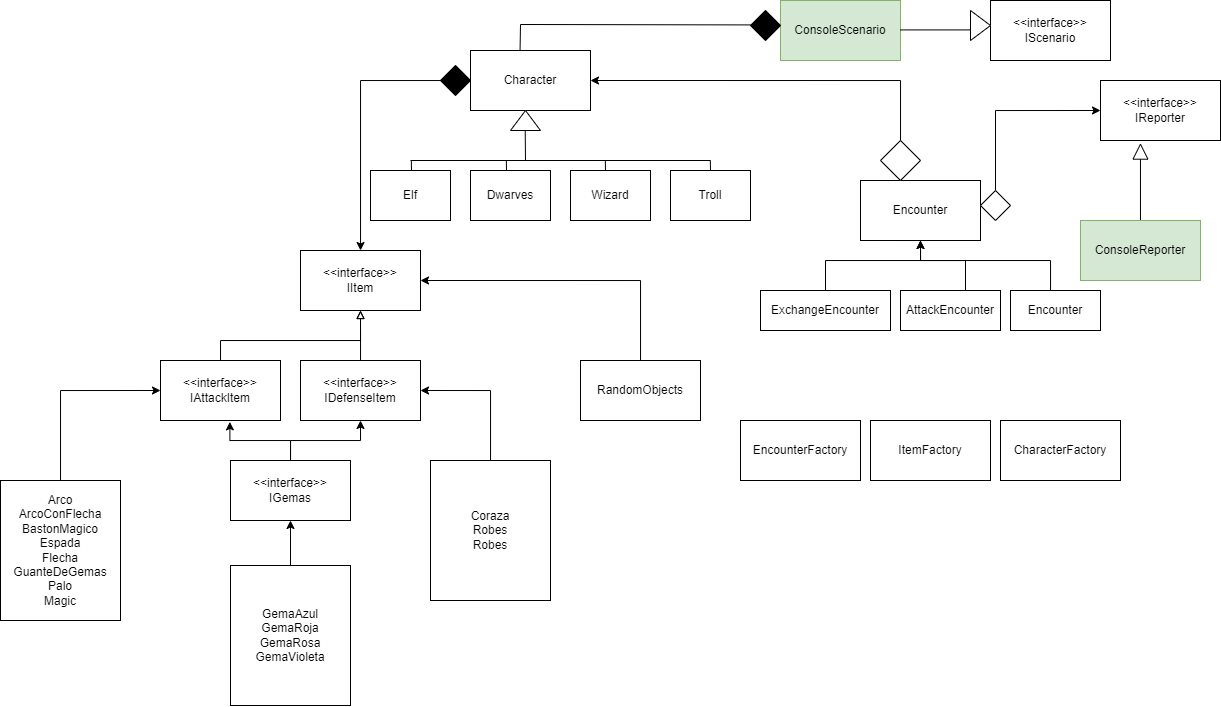

The diagram above was exported from draw.io. Its source (the exported page's mxGraphModel, read from the mxfile embedded in the PNG):
<mxGraphModel dx="1717" dy="333" grid="1" gridSize="10" guides="1" tooltips="1" connect="1" arrows="1" fold="1" page="1" pageScale="1" pageWidth="827" pageHeight="1169" math="0" shadow="0">
  <root>
    <mxCell id="0" />
    <mxCell id="1" parent="0" />
    <mxCell id="CJ2sljLQCQVDHcY2sp9k-1" value="&amp;lt;&amp;lt;interface&amp;gt;&amp;gt;&lt;br&gt;IScenario" style="rounded=0;whiteSpace=wrap;html=1;" vertex="1" parent="1">
      <mxGeometry x="670" y="20" width="120" height="60" as="geometry" />
    </mxCell>
    <mxCell id="CJ2sljLQCQVDHcY2sp9k-2" value="" style="triangle;whiteSpace=wrap;html=1;" vertex="1" parent="1">
      <mxGeometry x="650" y="30" width="20" height="30" as="geometry" />
    </mxCell>
    <mxCell id="CJ2sljLQCQVDHcY2sp9k-3" value="ConsoleScenario" style="rounded=0;whiteSpace=wrap;html=1;fillColor=#d5e8d4;strokeColor=#82b366;" vertex="1" parent="1">
      <mxGeometry x="460" y="20" width="120" height="60" as="geometry" />
    </mxCell>
    <mxCell id="CJ2sljLQCQVDHcY2sp9k-6" value="" style="endArrow=none;html=1;rounded=0;" edge="1" parent="1">
      <mxGeometry width="50" height="50" relative="1" as="geometry">
        <mxPoint x="580" y="49.41" as="sourcePoint" />
        <mxPoint x="650" y="49.41" as="targetPoint" />
      </mxGeometry>
    </mxCell>
    <mxCell id="CJ2sljLQCQVDHcY2sp9k-7" value="Character" style="rounded=0;whiteSpace=wrap;html=1;" vertex="1" parent="1">
      <mxGeometry x="150" y="70" width="120" height="60" as="geometry" />
    </mxCell>
    <mxCell id="CJ2sljLQCQVDHcY2sp9k-8" value="" style="rhombus;whiteSpace=wrap;html=1;strokeColor=#000000;fillColor=#000000;" vertex="1" parent="1">
      <mxGeometry x="430" y="30" width="30" height="30" as="geometry" />
    </mxCell>
    <mxCell id="CJ2sljLQCQVDHcY2sp9k-9" value="" style="endArrow=none;html=1;rounded=0;exitX=0.413;exitY=-0.01;exitDx=0;exitDy=0;exitPerimeter=0;" edge="1" parent="1" source="CJ2sljLQCQVDHcY2sp9k-7">
      <mxGeometry width="50" height="50" relative="1" as="geometry">
        <mxPoint x="270" y="44.41" as="sourcePoint" />
        <mxPoint x="430" y="44.41" as="targetPoint" />
        <Array as="points">
          <mxPoint x="200" y="44" />
        </Array>
      </mxGeometry>
    </mxCell>
    <mxCell id="CJ2sljLQCQVDHcY2sp9k-11" value="" style="triangle;whiteSpace=wrap;html=1;rotation=-90;" vertex="1" parent="1">
      <mxGeometry x="195" y="125" width="20" height="30" as="geometry" />
    </mxCell>
    <mxCell id="CJ2sljLQCQVDHcY2sp9k-12" value="" style="endArrow=none;html=1;rounded=0;" edge="1" parent="1">
      <mxGeometry width="50" height="50" relative="1" as="geometry">
        <mxPoint x="205" y="180" as="sourcePoint" />
        <mxPoint x="204.71" y="150" as="targetPoint" />
      </mxGeometry>
    </mxCell>
    <mxCell id="CJ2sljLQCQVDHcY2sp9k-13" value="" style="endArrow=none;html=1;rounded=0;" edge="1" parent="1">
      <mxGeometry width="50" height="50" relative="1" as="geometry">
        <mxPoint x="90" y="180" as="sourcePoint" />
        <mxPoint x="390" y="180" as="targetPoint" />
      </mxGeometry>
    </mxCell>
    <mxCell id="CJ2sljLQCQVDHcY2sp9k-14" value="Elf" style="rounded=0;whiteSpace=wrap;html=1;" vertex="1" parent="1">
      <mxGeometry x="50" y="190" width="80" height="50" as="geometry" />
    </mxCell>
    <mxCell id="CJ2sljLQCQVDHcY2sp9k-15" value="Dwarves" style="rounded=0;whiteSpace=wrap;html=1;" vertex="1" parent="1">
      <mxGeometry x="150" y="190" width="80" height="50" as="geometry" />
    </mxCell>
    <mxCell id="CJ2sljLQCQVDHcY2sp9k-16" value="Wizard" style="rounded=0;whiteSpace=wrap;html=1;" vertex="1" parent="1">
      <mxGeometry x="250" y="190" width="80" height="50" as="geometry" />
    </mxCell>
    <mxCell id="CJ2sljLQCQVDHcY2sp9k-17" value="Troll" style="rounded=0;whiteSpace=wrap;html=1;" vertex="1" parent="1">
      <mxGeometry x="350" y="190" width="80" height="50" as="geometry" />
    </mxCell>
    <mxCell id="CJ2sljLQCQVDHcY2sp9k-18" value="" style="endArrow=none;html=1;rounded=0;" edge="1" parent="1">
      <mxGeometry width="50" height="50" relative="1" as="geometry">
        <mxPoint x="390" y="190" as="sourcePoint" />
        <mxPoint x="389.83" y="180" as="targetPoint" />
      </mxGeometry>
    </mxCell>
    <mxCell id="CJ2sljLQCQVDHcY2sp9k-19" value="" style="endArrow=none;html=1;rounded=0;" edge="1" parent="1" source="CJ2sljLQCQVDHcY2sp9k-17">
      <mxGeometry width="50" height="50" relative="1" as="geometry">
        <mxPoint x="400" y="200" as="sourcePoint" />
        <mxPoint x="399.83" y="190" as="targetPoint" />
      </mxGeometry>
    </mxCell>
    <mxCell id="CJ2sljLQCQVDHcY2sp9k-20" value="" style="endArrow=none;html=1;rounded=0;" edge="1" parent="1">
      <mxGeometry width="50" height="50" relative="1" as="geometry">
        <mxPoint x="285" y="190" as="sourcePoint" />
        <mxPoint x="284.83" y="180" as="targetPoint" />
      </mxGeometry>
    </mxCell>
    <mxCell id="CJ2sljLQCQVDHcY2sp9k-21" value="" style="endArrow=none;html=1;rounded=0;" edge="1" parent="1">
      <mxGeometry width="50" height="50" relative="1" as="geometry">
        <mxPoint x="186" y="190" as="sourcePoint" />
        <mxPoint x="185.82999999999998" y="180" as="targetPoint" />
      </mxGeometry>
    </mxCell>
    <mxCell id="CJ2sljLQCQVDHcY2sp9k-22" value="" style="endArrow=none;html=1;rounded=0;" edge="1" parent="1">
      <mxGeometry width="50" height="50" relative="1" as="geometry">
        <mxPoint x="91" y="190" as="sourcePoint" />
        <mxPoint x="90.82999999999998" y="180" as="targetPoint" />
      </mxGeometry>
    </mxCell>
    <mxCell id="CJ2sljLQCQVDHcY2sp9k-23" value="Encounter" style="rounded=0;whiteSpace=wrap;html=1;" vertex="1" parent="1">
      <mxGeometry x="540" y="200" width="120" height="60" as="geometry" />
    </mxCell>
    <mxCell id="CJ2sljLQCQVDHcY2sp9k-25" style="edgeStyle=orthogonalEdgeStyle;rounded=0;orthogonalLoop=1;jettySize=auto;html=1;entryX=1;entryY=0.5;entryDx=0;entryDy=0;" edge="1" parent="1" source="CJ2sljLQCQVDHcY2sp9k-24" target="CJ2sljLQCQVDHcY2sp9k-7">
      <mxGeometry relative="1" as="geometry">
        <Array as="points">
          <mxPoint x="580" y="100" />
        </Array>
      </mxGeometry>
    </mxCell>
    <mxCell id="CJ2sljLQCQVDHcY2sp9k-24" value="" style="rhombus;whiteSpace=wrap;html=1;" vertex="1" parent="1">
      <mxGeometry x="560" y="160" width="40" height="40" as="geometry" />
    </mxCell>
    <mxCell id="CJ2sljLQCQVDHcY2sp9k-26" value="&amp;lt;&amp;lt;interface&amp;gt;&amp;gt;&lt;br&gt;IReporter" style="rounded=0;whiteSpace=wrap;html=1;" vertex="1" parent="1">
      <mxGeometry x="780" y="100" width="120" height="60" as="geometry" />
    </mxCell>
    <mxCell id="CJ2sljLQCQVDHcY2sp9k-28" style="edgeStyle=orthogonalEdgeStyle;rounded=0;orthogonalLoop=1;jettySize=auto;html=1;entryX=0.333;entryY=1.043;entryDx=0;entryDy=0;entryPerimeter=0;endArrow=block;endFill=0;strokeWidth=1;endSize=14;startSize=11;" edge="1" parent="1" source="CJ2sljLQCQVDHcY2sp9k-27" target="CJ2sljLQCQVDHcY2sp9k-26">
      <mxGeometry relative="1" as="geometry" />
    </mxCell>
    <mxCell id="CJ2sljLQCQVDHcY2sp9k-27" value="ConsoleReporter" style="rounded=0;whiteSpace=wrap;html=1;fillColor=#d5e8d4;strokeColor=#82b366;" vertex="1" parent="1">
      <mxGeometry x="760" y="240" width="120" height="60" as="geometry" />
    </mxCell>
    <mxCell id="CJ2sljLQCQVDHcY2sp9k-31" style="edgeStyle=orthogonalEdgeStyle;rounded=0;orthogonalLoop=1;jettySize=auto;html=1;entryX=0;entryY=0.5;entryDx=0;entryDy=0;" edge="1" parent="1" source="CJ2sljLQCQVDHcY2sp9k-29" target="CJ2sljLQCQVDHcY2sp9k-26">
      <mxGeometry relative="1" as="geometry">
        <Array as="points">
          <mxPoint x="675" y="130" />
        </Array>
      </mxGeometry>
    </mxCell>
    <mxCell id="CJ2sljLQCQVDHcY2sp9k-29" value="" style="rhombus;whiteSpace=wrap;html=1;" vertex="1" parent="1">
      <mxGeometry x="660" y="210" width="30" height="30" as="geometry" />
    </mxCell>
    <mxCell id="CJ2sljLQCQVDHcY2sp9k-37" style="edgeStyle=orthogonalEdgeStyle;rounded=0;orthogonalLoop=1;jettySize=auto;html=1;endArrow=none;endFill=0;" edge="1" parent="1" source="CJ2sljLQCQVDHcY2sp9k-32">
      <mxGeometry relative="1" as="geometry">
        <mxPoint x="560" y="260" as="targetPoint" />
        <Array as="points">
          <mxPoint x="505" y="280" />
          <mxPoint x="600" y="280" />
          <mxPoint x="600" y="260" />
        </Array>
      </mxGeometry>
    </mxCell>
    <mxCell id="CJ2sljLQCQVDHcY2sp9k-32" value="ExchangeEncounter" style="rounded=0;whiteSpace=wrap;html=1;" vertex="1" parent="1">
      <mxGeometry x="440" y="310" width="130" height="40" as="geometry" />
    </mxCell>
    <mxCell id="CJ2sljLQCQVDHcY2sp9k-36" style="edgeStyle=orthogonalEdgeStyle;rounded=0;orthogonalLoop=1;jettySize=auto;html=1;entryX=0.5;entryY=1;entryDx=0;entryDy=0;" edge="1" parent="1" source="CJ2sljLQCQVDHcY2sp9k-33" target="CJ2sljLQCQVDHcY2sp9k-23">
      <mxGeometry relative="1" as="geometry">
        <Array as="points">
          <mxPoint x="645" y="280" />
          <mxPoint x="600" y="280" />
        </Array>
      </mxGeometry>
    </mxCell>
    <mxCell id="CJ2sljLQCQVDHcY2sp9k-33" value="AttackEncounter" style="rounded=0;whiteSpace=wrap;html=1;" vertex="1" parent="1">
      <mxGeometry x="580" y="310" width="100" height="40" as="geometry" />
    </mxCell>
    <mxCell id="CJ2sljLQCQVDHcY2sp9k-38" value="CharacterFactory" style="rounded=0;whiteSpace=wrap;html=1;" vertex="1" parent="1">
      <mxGeometry x="680" y="440" width="120" height="60" as="geometry" />
    </mxCell>
    <mxCell id="CJ2sljLQCQVDHcY2sp9k-39" value="ItemFactory" style="rounded=0;whiteSpace=wrap;html=1;" vertex="1" parent="1">
      <mxGeometry x="550" y="440" width="120" height="60" as="geometry" />
    </mxCell>
    <mxCell id="CJ2sljLQCQVDHcY2sp9k-40" value="EncounterFactory" style="rounded=0;whiteSpace=wrap;html=1;" vertex="1" parent="1">
      <mxGeometry x="420" y="440" width="120" height="60" as="geometry" />
    </mxCell>
    <mxCell id="CJ2sljLQCQVDHcY2sp9k-42" style="edgeStyle=orthogonalEdgeStyle;rounded=0;orthogonalLoop=1;jettySize=auto;html=1;" edge="1" parent="1" source="CJ2sljLQCQVDHcY2sp9k-41" target="CJ2sljLQCQVDHcY2sp9k-43">
      <mxGeometry relative="1" as="geometry">
        <mxPoint x="40" y="300" as="targetPoint" />
      </mxGeometry>
    </mxCell>
    <mxCell id="CJ2sljLQCQVDHcY2sp9k-41" value="" style="rhombus;whiteSpace=wrap;html=1;strokeColor=#000000;fillColor=#000000;" vertex="1" parent="1">
      <mxGeometry x="120" y="85" width="30" height="30" as="geometry" />
    </mxCell>
    <mxCell id="CJ2sljLQCQVDHcY2sp9k-43" value="&amp;lt;&amp;lt;interface&amp;gt;&amp;gt;&lt;br&gt;IItem" style="rounded=0;whiteSpace=wrap;html=1;" vertex="1" parent="1">
      <mxGeometry x="-20" y="270" width="120" height="60" as="geometry" />
    </mxCell>
    <mxCell id="CJ2sljLQCQVDHcY2sp9k-48" style="edgeStyle=orthogonalEdgeStyle;rounded=0;orthogonalLoop=1;jettySize=auto;html=1;entryX=0.5;entryY=1;entryDx=0;entryDy=0;endArrow=block;endFill=0;" edge="1" parent="1" source="CJ2sljLQCQVDHcY2sp9k-44" target="CJ2sljLQCQVDHcY2sp9k-43">
      <mxGeometry relative="1" as="geometry">
        <Array as="points">
          <mxPoint x="-100" y="360" />
          <mxPoint x="40" y="360" />
        </Array>
      </mxGeometry>
    </mxCell>
    <mxCell id="CJ2sljLQCQVDHcY2sp9k-44" value="&amp;lt;&amp;lt;interface&amp;gt;&amp;gt;&lt;br&gt;IAttackItem" style="rounded=0;whiteSpace=wrap;html=1;" vertex="1" parent="1">
      <mxGeometry x="-160" y="380" width="120" height="60" as="geometry" />
    </mxCell>
    <mxCell id="CJ2sljLQCQVDHcY2sp9k-59" style="edgeStyle=orthogonalEdgeStyle;rounded=0;orthogonalLoop=1;jettySize=auto;html=1;entryX=0.578;entryY=1.023;entryDx=0;entryDy=0;entryPerimeter=0;" edge="1" parent="1" source="CJ2sljLQCQVDHcY2sp9k-45" target="CJ2sljLQCQVDHcY2sp9k-44">
      <mxGeometry relative="1" as="geometry" />
    </mxCell>
    <mxCell id="CJ2sljLQCQVDHcY2sp9k-60" style="edgeStyle=orthogonalEdgeStyle;rounded=0;orthogonalLoop=1;jettySize=auto;html=1;entryX=0.5;entryY=1;entryDx=0;entryDy=0;" edge="1" parent="1" source="CJ2sljLQCQVDHcY2sp9k-45" target="CJ2sljLQCQVDHcY2sp9k-46">
      <mxGeometry relative="1" as="geometry" />
    </mxCell>
    <mxCell id="CJ2sljLQCQVDHcY2sp9k-45" value="&amp;lt;&amp;lt;interface&amp;gt;&amp;gt;&lt;br&gt;IGemas" style="rounded=0;whiteSpace=wrap;html=1;" vertex="1" parent="1">
      <mxGeometry x="-90" y="480" width="120" height="60" as="geometry" />
    </mxCell>
    <mxCell id="CJ2sljLQCQVDHcY2sp9k-49" style="edgeStyle=orthogonalEdgeStyle;rounded=0;orthogonalLoop=1;jettySize=auto;html=1;endArrow=block;endFill=0;" edge="1" parent="1" source="CJ2sljLQCQVDHcY2sp9k-46">
      <mxGeometry relative="1" as="geometry">
        <mxPoint x="40" y="330" as="targetPoint" />
      </mxGeometry>
    </mxCell>
    <mxCell id="CJ2sljLQCQVDHcY2sp9k-46" value="&amp;lt;&amp;lt;interface&amp;gt;&amp;gt;&lt;br&gt;IDefenseItem" style="rounded=0;whiteSpace=wrap;html=1;" vertex="1" parent="1">
      <mxGeometry x="-20" y="380" width="120" height="60" as="geometry" />
    </mxCell>
    <mxCell id="CJ2sljLQCQVDHcY2sp9k-52" style="edgeStyle=orthogonalEdgeStyle;rounded=0;orthogonalLoop=1;jettySize=auto;html=1;entryX=1;entryY=0.5;entryDx=0;entryDy=0;" edge="1" parent="1" source="CJ2sljLQCQVDHcY2sp9k-51" target="CJ2sljLQCQVDHcY2sp9k-43">
      <mxGeometry relative="1" as="geometry">
        <Array as="points">
          <mxPoint x="320" y="300" />
        </Array>
      </mxGeometry>
    </mxCell>
    <mxCell id="CJ2sljLQCQVDHcY2sp9k-51" value="RandomObjects" style="rounded=0;whiteSpace=wrap;html=1;" vertex="1" parent="1">
      <mxGeometry x="260" y="380" width="120" height="60" as="geometry" />
    </mxCell>
    <mxCell id="CJ2sljLQCQVDHcY2sp9k-57" style="edgeStyle=orthogonalEdgeStyle;rounded=0;orthogonalLoop=1;jettySize=auto;html=1;entryX=0;entryY=0.5;entryDx=0;entryDy=0;" edge="1" parent="1" source="CJ2sljLQCQVDHcY2sp9k-53" target="CJ2sljLQCQVDHcY2sp9k-44">
      <mxGeometry relative="1" as="geometry">
        <Array as="points">
          <mxPoint x="-260" y="410" />
        </Array>
      </mxGeometry>
    </mxCell>
    <mxCell id="CJ2sljLQCQVDHcY2sp9k-53" value="Arco&lt;br&gt;ArcoConFlecha&lt;br&gt;BastonMagico&lt;br&gt;Espada&lt;br&gt;Flecha&lt;br&gt;GuanteDeGemas&lt;br&gt;Palo&lt;br&gt;Magic" style="rounded=0;whiteSpace=wrap;html=1;" vertex="1" parent="1">
      <mxGeometry x="-320" y="500" width="120" height="140" as="geometry" />
    </mxCell>
    <mxCell id="CJ2sljLQCQVDHcY2sp9k-58" style="edgeStyle=orthogonalEdgeStyle;rounded=0;orthogonalLoop=1;jettySize=auto;html=1;entryX=1;entryY=0.5;entryDx=0;entryDy=0;" edge="1" parent="1" source="CJ2sljLQCQVDHcY2sp9k-56" target="CJ2sljLQCQVDHcY2sp9k-46">
      <mxGeometry relative="1" as="geometry">
        <Array as="points">
          <mxPoint x="170" y="410" />
        </Array>
      </mxGeometry>
    </mxCell>
    <mxCell id="CJ2sljLQCQVDHcY2sp9k-56" value="Coraza&lt;br&gt;Robes&lt;br&gt;Robes" style="rounded=0;whiteSpace=wrap;html=1;" vertex="1" parent="1">
      <mxGeometry x="110" y="480" width="120" height="140" as="geometry" />
    </mxCell>
    <mxCell id="CJ2sljLQCQVDHcY2sp9k-62" style="edgeStyle=orthogonalEdgeStyle;rounded=0;orthogonalLoop=1;jettySize=auto;html=1;entryX=0.5;entryY=1;entryDx=0;entryDy=0;" edge="1" parent="1" source="CJ2sljLQCQVDHcY2sp9k-61" target="CJ2sljLQCQVDHcY2sp9k-45">
      <mxGeometry relative="1" as="geometry" />
    </mxCell>
    <mxCell id="CJ2sljLQCQVDHcY2sp9k-61" value="GemaAzul&lt;br&gt;GemaRoja&lt;br&gt;GemaRosa&lt;br&gt;GemaVioleta" style="rounded=0;whiteSpace=wrap;html=1;" vertex="1" parent="1">
      <mxGeometry x="-90" y="585" width="120" height="140" as="geometry" />
    </mxCell>
    <mxCell id="CJ2sljLQCQVDHcY2sp9k-64" style="edgeStyle=orthogonalEdgeStyle;rounded=0;orthogonalLoop=1;jettySize=auto;html=1;entryX=0.5;entryY=1;entryDx=0;entryDy=0;" edge="1" parent="1" source="CJ2sljLQCQVDHcY2sp9k-63" target="CJ2sljLQCQVDHcY2sp9k-23">
      <mxGeometry relative="1" as="geometry">
        <Array as="points">
          <mxPoint x="730" y="280" />
          <mxPoint x="600" y="280" />
        </Array>
      </mxGeometry>
    </mxCell>
    <mxCell id="CJ2sljLQCQVDHcY2sp9k-63" value="Encounter" style="rounded=0;whiteSpace=wrap;html=1;" vertex="1" parent="1">
      <mxGeometry x="690" y="310" width="90" height="40" as="geometry" />
    </mxCell>
  </root>
</mxGraphModel>